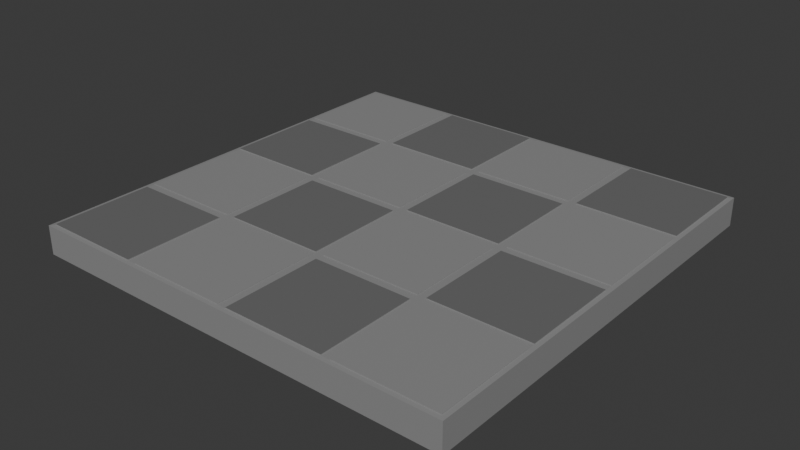# Source: wc-floor.blend  (saved by Blender 4.0.36; exported with 4.5.12 LTS)
import bpy
from mathutils import Matrix  # noqa: F401  (used for matrix-valued properties, if any)

bpy.ops.wm.read_factory_settings(use_empty=True)
scene = bpy.context.scene
scene.name = 'Scene'

# ---- collections
col_collection = bpy.data.collections.new('Collection'); scene.collection.children.link(col_collection)

# ---- materials (node trees are filled in below, after node groups)
mat_base = bpy.data.materials.new('base')
mat_base.use_transparent_shadow = False
mat_accent = bpy.data.materials.new('accent')
mat_accent.use_transparent_shadow = False

# ---- material node trees
mat_base.use_nodes = True; mat_base.node_tree.nodes.clear()
_N = mat_base.node_tree.nodes; _L = mat_base.node_tree.links
n0 = _N.new('ShaderNodeBsdfPrincipled'); n0.name = 'Principled BSDF'; n0.location = (10, 300)
n0.inputs[0].default_value = (0.2766, 0.2766, 0.2766, 1.0)
n0.inputs[3].default_value = 1.45
n1 = _N.new('ShaderNodeOutputMaterial'); n1.name = 'Material Output'; n1.location = (300, 300)
_L.new(n0.outputs[0], n1.inputs[0])
n1.is_active_output = True
mat_accent.use_nodes = True; mat_accent.node_tree.nodes.clear()
_N = mat_accent.node_tree.nodes; _L = mat_accent.node_tree.links
n0 = _N.new('ShaderNodeBsdfPrincipled'); n0.name = 'Principled BSDF'; n0.location = (10, 300)
n0.inputs[0].default_value = (0.1554, 0.1554, 0.1554, 1.0)
n0.inputs[3].default_value = 1.45
n1 = _N.new('ShaderNodeOutputMaterial'); n1.name = 'Material Output'; n1.location = (300, 300)
_L.new(n0.outputs[0], n1.inputs[0])
n1.is_active_output = True

# ---- world
world_world = bpy.data.worlds.new('World'); scene.world = world_world
world_world.use_nodes = True; world_world.node_tree.nodes.clear()
_N = world_world.node_tree.nodes; _L = world_world.node_tree.links
n0 = _N.new('ShaderNodeOutputWorld'); n0.name = 'World Output'; n0.location = (300, 300)
n1 = _N.new('ShaderNodeBackground'); n1.name = 'Background'; n1.location = (10, 300)
n1.inputs[0].default_value = (0.05088, 0.05088, 0.05088, 1.0)
_L.new(n1.outputs[0], n0.inputs[0])
n0.is_active_output = True
world_world.color = (0.05088, 0.05088, 0.05088)
world_world.use_sun_shadow = False
world_world.sun_shadow_jitter_overblur = 0.0

# ---- meshes
me_cube_001 = bpy.data.meshes.new('Cube.001')
me_cube_001.from_pydata([(-1.0, -1.0, -1.0), (1.0, -0.5, 0.9797), (-1.0, 1.0, -1.0), (0.9797, -0.5203, 1.0), (1.0, -1.0, -1.0), (0.9797, -0.4797, 1.0), (1.0, 1.0, -1.0), (0.5, 1.0, 0.9797), (0.5203, 0.9797, 1.0), (0.4797, 0.9797, 1.0), (-1.0, 0.5, 0.9797), (-0.9797, 0.5203, 1.0), (-0.9797, 0.4797, 1.0), (-0.02027, -0.02027, 1.0), (-0.02027, 0.02027, 1.0), (0.02027, 0.02027, 1.0), (0.02027, -0.02027, 1.0), (0.02027, -0.9797, 1.0), (0.0, -1.0, 0.9797), (-0.02027, -0.9797, 1.0), (0.9797, 0.02027, 1.0), (1.0, 0.0, 0.9797), (0.9797, -0.02027, 1.0), (0.02027, 0.9797, 1.0), (-0.02027, 0.9797, 1.0), (0.0, 1.0, 0.9797), (-0.9797, 0.02027, 1.0), (-0.9797, -0.02027, 1.0), (-1.0, 0.0, 0.9797), (-0.9797, -0.9797, 1.0), (-1.0, -1.0, 0.9797), (-0.9797, 0.9797, 1.0), (-1.0, 1.0, 0.9797), (0.9797, -0.9797, 1.0), (1.0, -1.0, 0.9797), (0.9797, 0.9797, 1.0), (1.0, 1.0, 0.9797), (-0.9797, -0.02027, 1.0), (-0.9797, 0.02027, 1.0), (-1.0, 0.0, 0.9797), (-0.02027, 0.9797, 1.0), (0.02027, 0.9797, 1.0), (0.0, 1.0, 0.9797), (1.0, 0.0, 0.9797), (0.9797, 0.02027, 1.0), (0.9797, -0.02027, 1.0), (0.0, -1.0, 0.9797), (0.02027, -0.9797, 1.0), (-0.02027, -0.9797, 1.0), (0.02027, 0.02027, 1.0), (-0.02027, 0.02027, 1.0), (-0.02027, -0.02027, 1.0), (0.02027, -0.02027, 1.0), (-0.9797, 0.5203, 1.0), (-1.0, 0.5, 0.9797), (-0.9797, 0.4797, 1.0), (0.5203, 0.9797, 1.0), (0.5, 1.0, 0.9797), (0.4797, 0.9797, 1.0), (0.9797, -0.5203, 1.0), (1.0, -0.5, 0.9797), (0.9797, -0.4797, 1.0), (-0.5203, -0.9797, 1.0), (-0.5, -1.0, 0.9797), (-0.4797, -0.9797, 1.0), (-0.9797, -0.4797, 1.0), (-1.0, -0.5, 0.9797), (-0.9797, -0.5203, 1.0), (-0.4797, 0.9797, 1.0), (-0.5, 1.0, 0.9797), (-0.5203, 0.9797, 1.0), (0.9797, 0.4797, 1.0), (1.0, 0.5, 0.9797), (0.9797, 0.5203, 1.0), (0.4797, -0.9797, 1.0), (0.5, -1.0, 0.9797), (0.5203, -0.9797, 1.0), (-0.02027, -0.5203, 1.0), (0.02027, -0.5203, 1.0), (0.02027, -0.4797, 1.0), (-0.02027, -0.4797, 1.0), (0.02027, 0.4797, 1.0), (0.02027, 0.5203, 1.0), (-0.02027, 0.5203, 1.0), (-0.02027, 0.4797, 1.0), (0.5203, -0.02027, 1.0), (0.5203, 0.02027, 1.0), (0.4797, 0.02027, 1.0), (0.4797, -0.02027, 1.0), (-0.4797, -0.02027, 1.0), (-0.4797, 0.02027, 1.0), (-0.5203, 0.02027, 1.0), (-0.5203, -0.02027, 1.0), (-0.5203, 0.4797, 1.0), (-0.4797, 0.4797, 1.0), (-0.4797, 0.5203, 1.0), (-0.5203, 0.5203, 1.0), (0.4797, 0.4797, 1.0), (0.5203, 0.4797, 1.0), (0.5203, 0.5203, 1.0), (0.4797, 0.5203, 1.0), (0.4797, -0.5203, 1.0), (0.5203, -0.5203, 1.0), (0.5203, -0.4797, 1.0), (0.4797, -0.4797, 1.0), (-0.5203, -0.5203, 1.0), (-0.4797, -0.5203, 1.0), (-0.4797, -0.4797, 1.0), (-0.5203, -0.4797, 1.0), (-0.4797, -0.9797, 1.0), (-0.5203, -0.9797, 1.0), (-0.5, -1.0, 0.9797), (-0.9797, -0.5203, 1.0), (-0.9797, -0.4797, 1.0), (-1.0, -0.5, 0.9797), (-0.5203, 0.9797, 1.0), (-0.4797, 0.9797, 1.0), (-0.5, 1.0, 0.9797), (0.9797, 0.5203, 1.0), (0.9797, 0.4797, 1.0), (1.0, 0.5, 0.9797), (0.5203, -0.9797, 1.0), (0.4797, -0.9797, 1.0), (0.5, -1.0, 0.9797), (-0.02027, -0.4797, 1.0), (-0.02027, -0.5203, 1.0), (0.02027, -0.5203, 1.0), (0.02027, -0.4797, 1.0), (-0.02027, 0.4797, 1.0), (0.02027, 0.4797, 1.0), (0.02027, 0.5203, 1.0), (-0.02027, 0.5203, 1.0), (0.4797, -0.02027, 1.0), (0.5203, -0.02027, 1.0), (0.5203, 0.02027, 1.0), (0.4797, 0.02027, 1.0), (-0.5203, -0.02027, 1.0), (-0.4797, -0.02027, 1.0), (-0.4797, 0.02027, 1.0), (-0.5203, 0.02027, 1.0), (-0.5203, 0.5203, 1.0), (-0.5203, 0.4797, 1.0), (-0.4797, 0.4797, 1.0), (-0.4797, 0.5203, 1.0), (0.4797, 0.5203, 1.0), (0.4797, 0.4797, 1.0), (0.5203, 0.4797, 1.0), (0.5203, 0.5203, 1.0), (0.4797, -0.4797, 1.0), (0.4797, -0.5203, 1.0), (0.5203, -0.5203, 1.0), (0.5203, -0.4797, 1.0), (-0.5203, -0.4797, 1.0), (-0.5203, -0.5203, 1.0), (-0.4797, -0.5203, 1.0), (-0.4797, -0.4797, 1.0), (-0.9797, 0.9797, 1.0), (-1.0, 1.0, 0.9797), (0.9797, 0.9797, 1.0), (1.0, 1.0, 0.9797), (0.9797, -0.9797, 1.0), (1.0, -1.0, 0.9797), (-0.9797, -0.9797, 1.0), (-1.0, -1.0, 0.9797), (-0.9797, 0.5203, 1.05), (-0.9797, 0.9797, 1.05), (0.5203, 0.9797, 1.05), (0.9797, 0.9797, 1.05), (0.9797, -0.5203, 1.05), (0.9797, -0.9797, 1.05), (-0.5203, -0.9797, 1.05), (-0.9797, -0.9797, 1.05), (-0.9797, -0.4797, 1.05), (-0.9797, -0.02027, 1.05), (-0.4797, 0.9797, 1.05), (-0.02027, 0.9797, 1.05), (0.9797, 0.4797, 1.05), (0.9797, 0.02027, 1.05), (0.4797, -0.9797, 1.05), (0.02027, -0.9797, 1.05), (-0.02027, -0.5203, 1.05), (-0.02027, -0.9797, 1.05), (0.02027, -0.5203, 1.05), (-0.02027, 0.4797, 1.05), (-0.02027, 0.02027, 1.05), (0.02027, 0.02027, 1.05), (0.02027, 0.4797, 1.05), (0.5203, -0.02027, 1.05), (0.9797, -0.02027, 1.05), (0.5203, 0.02027, 1.05), (-0.4797, -0.02027, 1.05), (-0.02027, -0.02027, 1.05), (-0.4797, 0.02027, 1.05), (-0.9797, 0.02027, 1.05), (-0.9797, 0.4797, 1.05), (0.02027, 0.9797, 1.05), (0.4797, 0.9797, 1.05), (0.9797, -0.4797, 1.05), (-0.4797, -0.9797, 1.05), (-0.9797, -0.5203, 1.05), (-0.5203, 0.9797, 1.05), (0.9797, 0.5203, 1.05), (0.5203, -0.9797, 1.05), (-0.02027, -0.4797, 1.05), (0.02027, -0.4797, 1.05), (0.02027, -0.02027, 1.05), (-0.02027, 0.5203, 1.05), (0.02027, 0.5203, 1.05), (0.4797, -0.02027, 1.05), (0.4797, 0.02027, 1.05), (-0.5203, -0.02027, 1.05), (-0.5203, 0.02027, 1.05), (-0.5203, 0.4797, 1.05), (-0.4797, 0.4797, 1.05), (-0.5203, 0.5203, 1.05), (-0.4797, 0.5203, 1.05), (0.4797, 0.4797, 1.05), (0.5203, 0.4797, 1.05), (0.4797, 0.5203, 1.05), (0.5203, 0.5203, 1.05), (0.4797, -0.5203, 1.05), (0.5203, -0.5203, 1.05), (0.4797, -0.4797, 1.05), (0.5203, -0.4797, 1.05), (-0.5203, -0.5203, 1.05), (-0.4797, -0.5203, 1.05), (-0.5203, -0.4797, 1.05), (-0.4797, -0.4797, 1.05)], [], [(80, 51, 191, 203), (104, 88, 208, 222), (102, 76, 202, 221), (44, 71, 176, 177), (2, 6, 4, 0), (0, 30, 66, 39, 54, 32, 2), (76, 33, 169, 202), (27, 26, 28), (74, 101, 220, 178), (82, 100, 218, 207), (40, 68, 174, 175), (2, 32, 69, 42, 57, 36, 6), (73, 35, 167, 201), (97, 81, 186, 216), (99, 73, 201, 219), (6, 36, 72, 43, 60, 34, 4), (37, 65, 172, 173), (70, 31, 165, 200), (71, 98, 217, 176), (56, 99, 219, 166), (67, 29, 171, 199), (73, 99, 147, 118), (65, 37, 27, 113), (31, 70, 115, 156), (98, 71, 119, 146), (30, 63, 111, 163), (66, 30, 163, 114), (99, 56, 8, 147), (29, 67, 112, 162), (58, 100, 144, 9), (62, 29, 162, 110), (63, 46, 18, 111), (86, 98, 146, 134), (34, 60, 1, 161), (48, 64, 109, 19), (97, 87, 135, 145), (60, 43, 21, 1), (96, 53, 11, 140), (59, 33, 160, 3), (45, 61, 5, 22), (55, 93, 141, 12), (36, 57, 7, 159), (57, 42, 25, 7), (83, 95, 143, 131), (108, 65, 113, 152), (41, 58, 9, 23), (94, 84, 128, 142), (67, 105, 153, 112), (56, 35, 158, 8), (54, 39, 28, 10), (95, 68, 116, 143), (80, 107, 155, 124), (32, 54, 10, 157), (38, 55, 12, 26), (70, 96, 140, 115), (106, 77, 125, 154), (50, 90, 138, 14), (90, 94, 142, 138), (107, 89, 137, 155), (53, 31, 156, 11), (89, 51, 13, 137), (93, 91, 139, 141), (92, 108, 152, 136), (44, 86, 134, 20), (91, 38, 26, 139), (64, 106, 154, 109), (85, 45, 22, 133), (37, 92, 136, 27), (105, 62, 110, 153), (49, 81, 129, 15), (87, 49, 15, 135), (104, 79, 127, 148), (84, 50, 14, 128), (52, 88, 132, 16), (78, 101, 149, 126), (47, 78, 126, 17), (82, 41, 23, 130), (61, 103, 151, 5), (77, 48, 19, 125), (40, 83, 131, 24), (102, 59, 3, 150), (46, 75, 123, 18), (4, 34, 75, 46, 63, 30, 0), (24, 23, 25), (21, 20, 22), (18, 17, 19), (15, 14, 13, 16), (11, 10, 12), (8, 7, 9), (3, 1, 5), (110, 111, 109), (113, 114, 112), (116, 117, 115), (119, 120, 118), (122, 123, 121), (125, 126, 127, 124), (129, 130, 131, 128), (133, 134, 135, 132), (137, 138, 139, 136), (141, 142, 143, 140), (145, 146, 147, 144), (149, 150, 151, 148), (153, 154, 155, 152), (11, 156, 157, 10), (8, 158, 159, 7), (3, 160, 161, 1), (110, 162, 163, 111), (113, 27, 28, 114), (116, 24, 25, 117), (119, 20, 21, 120), (122, 17, 18, 123), (125, 19, 17, 126), (128, 14, 15, 129), (133, 22, 20, 134), (137, 13, 14, 138), (26, 12, 10, 28), (23, 9, 7, 25), (22, 5, 1, 21), (19, 109, 111, 18), (162, 112, 114, 163), (156, 115, 117, 157), (158, 118, 120, 159), (160, 121, 123, 161), (13, 124, 127, 16), (24, 131, 130, 23), (16, 132, 135, 15), (27, 136, 139, 26), (141, 139, 138, 142), (115, 140, 143, 116), (142, 128, 131, 143), (12, 141, 140, 11), (145, 135, 134, 146), (9, 144, 147, 8), (146, 119, 118, 147), (129, 145, 144, 130), (149, 122, 121, 150), (132, 148, 151, 133), (150, 3, 5, 151), (126, 149, 148, 127), (153, 110, 109, 154), (136, 152, 155, 137), (154, 125, 124, 155), (112, 153, 152, 113), (69, 32, 157, 117), (39, 66, 114, 28), (81, 97, 145, 129), (35, 73, 118, 158), (68, 40, 24, 116), (100, 82, 130, 144), (72, 36, 159, 120), (42, 69, 117, 25), (101, 74, 122, 149), (33, 76, 121, 160), (71, 44, 20, 119), (76, 102, 150, 121), (75, 34, 161, 123), (43, 72, 120, 21), (88, 104, 148, 132), (51, 80, 124, 13), (74, 47, 17, 122), (103, 85, 133, 151), (79, 52, 16, 127), (200, 165, 164, 214), (168, 221, 202, 169), (167, 166, 219, 201), (224, 199, 171, 170), (180, 225, 198, 181), (175, 174, 215, 206), (191, 190, 227, 203), (196, 195, 207, 218), (188, 187, 223, 197), (210, 173, 172, 226), (176, 217, 189, 177), (220, 182, 179, 178), (216, 186, 185, 209), (183, 213, 192, 184), (208, 205, 204, 222), (212, 194, 193, 211), (47, 74, 178, 179), (85, 103, 223, 187), (52, 79, 204, 205), (59, 102, 221, 168), (83, 40, 175, 206), (48, 77, 180, 181), (103, 61, 197, 223), (41, 82, 207, 195), (78, 47, 179, 182), (101, 78, 182, 220), (88, 52, 205, 208), (50, 84, 183, 184), (79, 104, 222, 204), (49, 87, 209, 185), (81, 49, 185, 186), (62, 105, 224, 170), (92, 37, 173, 210), (45, 85, 187, 188), (106, 64, 198, 225), (38, 91, 211, 193), (86, 44, 177, 189), (108, 92, 210, 226), (91, 93, 212, 211), (51, 89, 190, 191), (31, 53, 164, 165), (89, 107, 227, 190), (94, 90, 192, 213), (90, 50, 184, 192), (77, 106, 225, 180), (96, 70, 200, 214), (55, 38, 193, 194), (107, 80, 203, 227), (68, 95, 215, 174), (35, 56, 166, 167), (105, 67, 199, 224), (84, 94, 213, 183), (58, 41, 195, 196), (65, 108, 226, 172), (95, 83, 206, 215), (93, 55, 194, 212), (61, 45, 188, 197), (33, 59, 168, 169), (53, 96, 214, 164), (87, 97, 216, 209), (64, 48, 181, 198), (98, 86, 189, 217), (29, 62, 170, 171), (100, 58, 196, 218)])
me_cube_001.polygons.foreach_set('material_index', [0, 0, 0, 0, 0, 0, 0, 0, 0, 0, 0, 0, 0, 0, 0, 0, 0, 0, 0, 0, 0, 0, 0, 0, 0, 0, 0, 0, 0, 0, 0, 0, 0, 0, 0, 0, 0, 0, 0, 0, 0, 0, 0, 0, 0, 0, 0, 0, 0, 0, 0, 0, 0, 0, 0, 0, 0, 0, 0, 0, 0, 0, 0, 0, 0, 0, 0, 0, 0, 0, 0, 0, 0, 0, 0, 0, 0, 0, 0, 0, 0, 0, 0, 0, 0, 0, 0, 0, 0, 0, 0, 0, 0, 0, 0, 0, 0, 0, 0, 0, 0, 0, 0, 0, 0, 0, 0, 0, 0, 0, 0, 0, 0, 0, 0, 0, 0, 0, 0, 0, 0, 0, 0, 0, 0, 0, 0, 0, 0, 0, 0, 0, 0, 0, 0, 0, 0, 0, 0, 0, 0, 0, 0, 0, 0, 0, 0, 0, 0, 0, 0, 0, 0, 0, 0, 0, 0, 0, 0, 0, 0, 0, 0, 0, 1, 1, 0, 1, 1, 0, 1, 0, 0, 1, 1, 0, 0, 1, 0, 0, 0, 0, 0, 0, 0, 0, 0, 0, 0, 0, 0, 0, 0, 0, 0, 0, 0, 0, 0, 0, 0, 0, 0, 0, 0, 0, 0, 0, 0, 0, 0, 0, 0, 0, 0, 0, 0, 0, 0, 0, 0, 0, 0, 0, 0, 0])
_uv = me_cube_001.uv_layers.new(name='UVMap')
_uv.uv.foreach_set('vector', [0.7525, 0.685, 0.7525, 0.6275, 0.7525, 0.6275, 0.7525, 0.685, 0.69, 0.685, 0.69, 0.6275, 0.69, 0.6275, 0.69, 0.685, 0.685, 0.69, 0.685, 0.7475, 0.685, 0.7475, 0.685, 0.69, 0.6275, 0.6225, 0.6275, 0.565, 0.6275, 0.565, 0.6275, 0.6225, 0.125, 0.5, 0.375, 0.5, 0.375, 0.75, 0.125, 0.75, 0.375, 0.0, 0.6225, 0.0, 0.6225, 0.0625, 0.6225, 0.125, 0.6225, 0.1875, 0.6225, 0.25, 0.375, 0.25, 0.685, 0.7475, 0.6275, 0.7475, 0.6275, 0.7475, 0.685, 0.7475, 0.8725, 0.6275, 0.8725, 0.625, 0.875, 0.625, 0.69, 0.7475, 0.69, 0.69, 0.69, 0.69, 0.69, 0.7475, 0.7475, 0.56, 0.69, 0.56, 0.69, 0.56, 0.7475, 0.56, 0.7525, 0.5025, 0.81, 0.5025, 0.81, 0.5025, 0.7525, 0.5025, 0.375, 0.25, 0.6225, 0.25, 0.6225, 0.3125, 0.6225, 0.375, 0.6225, 0.4375, 0.6225, 0.5, 0.375, 0.5, 0.6275, 0.56, 0.6275, 0.5025, 0.6275, 0.5025, 0.6275, 0.56, 0.69, 0.565, 0.7475, 0.565, 0.7475, 0.565, 0.69, 0.565, 0.685, 0.56, 0.6275, 0.56, 0.6275, 0.56, 0.685, 0.56, 0.375, 0.5, 0.6225, 0.5, 0.6225, 0.5625, 0.6225, 0.625, 0.6225, 0.6875, 0.6225, 0.75, 0.375, 0.75, 0.8725, 0.6275, 0.8725, 0.685, 0.8725, 0.685, 0.8725, 0.6275, 0.815, 0.5025, 0.8725, 0.5025, 0.8725, 0.5025, 0.815, 0.5025, 0.6275, 0.565, 0.685, 0.565, 0.685, 0.565, 0.6275, 0.565, 0.685, 0.5025, 0.685, 0.56, 0.685, 0.56, 0.685, 0.5025, 0.8725, 0.69, 0.8725, 0.7475, 0.8725, 0.7475, 0.8725, 0.69, 0.6275, 0.56, 0.685, 0.56, 0.685, 0.56, 0.6275, 0.56, 0.8725, 0.685, 0.8725, 0.6275, 0.8725, 0.6275, 0.8725, 0.685, 0.8725, 0.5025, 0.815, 0.5025, 0.815, 0.5025, 0.8725, 0.5025, 0.685, 0.565, 0.6275, 0.565, 0.6275, 0.565, 0.685, 0.565, 0.6225, 1.0, 0.6225, 0.9375, 0.6225, 0.9375, 0.6225, 1.0, 0.6225, 0.0625, 0.6225, 0.0, 0.6225, 0.0, 0.6225, 0.0625, 0.685, 0.56, 0.685, 0.5025, 0.685, 0.5025, 0.685, 0.56, 0.8725, 0.7475, 0.8725, 0.69, 0.8725, 0.69, 0.8725, 0.7475, 0.69, 0.5025, 0.69, 0.56, 0.69, 0.56, 0.69, 0.5025, 0.815, 0.7475, 0.8725, 0.7475, 0.8725, 0.7475, 0.815, 0.7475, 0.6225, 0.9375, 0.6225, 0.875, 0.6225, 0.875, 0.6225, 0.9375, 0.685, 0.6225, 0.685, 0.565, 0.685, 0.565, 0.685, 0.6225, 0.6225, 0.75, 0.6225, 0.6875, 0.6225, 0.6875, 0.6225, 0.75, 0.7525, 0.7475, 0.81, 0.7475, 0.81, 0.7475, 0.7525, 0.7475, 0.69, 0.565, 0.69, 0.6225, 0.69, 0.6225, 0.69, 0.565, 0.6225, 0.6875, 0.6225, 0.625, 0.6225, 0.625, 0.6225, 0.6875, 0.815, 0.56, 0.8725, 0.56, 0.8725, 0.56, 0.815, 0.56, 0.6275, 0.69, 0.6275, 0.7475, 0.6275, 0.7475, 0.6275, 0.69, 0.6275, 0.6275, 0.6275, 0.685, 0.6275, 0.685, 0.6275, 0.6275, 0.8725, 0.565, 0.815, 0.565, 0.815, 0.565, 0.8725, 0.565, 0.6225, 0.5, 0.6225, 0.4375, 0.6225, 0.4375, 0.6225, 0.5, 0.6225, 0.4375, 0.6225, 0.375, 0.6225, 0.375, 0.6225, 0.4375, 0.7525, 0.56, 0.81, 0.56, 0.81, 0.56, 0.7525, 0.56, 0.815, 0.685, 0.8725, 0.685, 0.8725, 0.685, 0.815, 0.685, 0.7475, 0.5025, 0.69, 0.5025, 0.69, 0.5025, 0.7475, 0.5025, 0.81, 0.565, 0.7525, 0.565, 0.7525, 0.565, 0.81, 0.565, 0.8725, 0.69, 0.815, 0.69, 0.815, 0.69, 0.8725, 0.69, 0.685, 0.5025, 0.6275, 0.5025, 0.6275, 0.5025, 0.685, 0.5025, 0.6225, 0.1875, 0.6225, 0.125, 0.6225, 0.125, 0.6225, 0.1875, 0.81, 0.56, 0.81, 0.5025, 0.81, 0.5025, 0.81, 0.56, 0.7525, 0.685, 0.81, 0.685, 0.81, 0.685, 0.7525, 0.685, 0.6225, 0.25, 0.6225, 0.1875, 0.6225, 0.1875, 0.6225, 0.25, 0.8725, 0.6225, 0.8725, 0.565, 0.8725, 0.565, 0.8725, 0.6225, 0.815, 0.5025, 0.815, 0.56, 0.815, 0.56, 0.815, 0.5025, 0.81, 0.69, 0.7525, 0.69, 0.7525, 0.69, 0.81, 0.69, 0.7525, 0.6225, 0.81, 0.6225, 0.81, 0.6225, 0.7525, 0.6225, 0.81, 0.6225, 0.81, 0.565, 0.81, 0.565, 0.81, 0.6225, 0.81, 0.685, 0.81, 0.6275, 0.81, 0.6275, 0.81, 0.685, 0.8725, 0.56, 0.8725, 0.5025, 0.8725, 0.5025, 0.8725, 0.56, 0.81, 0.6275, 0.7525, 0.6275, 0.7525, 0.6275, 0.81, 0.6275, 0.815, 0.565, 0.815, 0.6225, 0.815, 0.6225, 0.815, 0.565, 0.815, 0.6275, 0.815, 0.685, 0.815, 0.685, 0.815, 0.6275, 0.6275, 0.6225, 0.685, 0.6225, 0.685, 0.6225, 0.6275, 0.6225, 0.815, 0.6225, 0.8725, 0.6225, 0.8725, 0.6225, 0.815, 0.6225, 0.81, 0.7475, 0.81, 0.69, 0.81, 0.69, 0.81, 0.7475, 0.685, 0.6275, 0.6275, 0.6275, 0.6275, 0.6275, 0.685, 0.6275, 0.8725, 0.6275, 0.815, 0.6275, 0.815, 0.6275, 0.8725, 0.6275, 0.815, 0.69, 0.815, 0.7475, 0.815, 0.7475, 0.815, 0.69, 0.7475, 0.6225, 0.7475, 0.565, 0.7475, 0.565, 0.7475, 0.6225, 0.69, 0.6225, 0.7475, 0.6225, 0.7475, 0.6225, 0.69, 0.6225, 0.69, 0.685, 0.7475, 0.685, 0.7475, 0.685, 0.69, 0.685, 0.7525, 0.565, 0.7525, 0.6225, 0.7525, 0.6225, 0.7525, 0.565, 0.7475, 0.6275, 0.69, 0.6275, 0.69, 0.6275, 0.7475, 0.6275, 0.7475, 0.69, 0.69, 0.69, 0.69, 0.69, 0.7475, 0.69, 0.7475, 0.7475, 0.7475, 0.69, 0.7475, 0.69, 0.7475, 0.7475, 0.7475, 0.56, 0.7475, 0.5025, 0.7475, 0.5025, 0.7475, 0.56, 0.6275, 0.685, 0.685, 0.685, 0.685, 0.685, 0.6275, 0.685, 0.7525, 0.69, 0.7525, 0.7475, 0.7525, 0.7475, 0.7525, 0.69, 0.7525, 0.5025, 0.7525, 0.56, 0.7525, 0.56, 0.7525, 0.5025, 0.685, 0.69, 0.6275, 0.69, 0.6275, 0.69, 0.685, 0.69, 0.6225, 0.875, 0.6225, 0.8125, 0.6225, 0.8125, 0.6225, 0.875, 0.375, 0.75, 0.6225, 0.75, 0.6225, 0.8125, 0.6225, 0.875, 0.6225, 0.9375, 0.6225, 1.0, 0.375, 1.0, 0.7525, 0.5025, 0.75, 0.5025, 0.75, 0.5, 0.6225, 0.625, 0.6275, 0.6225, 0.6275, 0.6275, 0.75, 0.75, 0.75, 0.7475, 0.7525, 0.7475, 0.7475, 0.6225, 0.7525, 0.6225, 0.7525, 0.6275, 0.7475, 0.6275, 0.8725, 0.5625, 0.875, 0.5625, 0.8725, 0.565, 0.6875, 0.5025, 0.6875, 0.5, 0.69, 0.5025, 0.6275, 0.69, 0.6225, 0.6875, 0.6275, 0.685, 0.815, 0.7475, 0.8125, 0.75, 0.8125, 0.7475, 0.8725, 0.6875, 0.875, 0.6875, 0.8725, 0.69, 0.8125, 0.5025, 0.8125, 0.5, 0.815, 0.5025, 0.6275, 0.565, 0.6225, 0.5625, 0.6275, 0.56, 0.69, 0.7475, 0.6875, 0.75, 0.6875, 0.7475, 0.7525, 0.69, 0.7475, 0.69, 0.7475, 0.685, 0.7525, 0.685, 0.7475, 0.565, 0.7475, 0.56, 0.7525, 0.56, 0.7525, 0.565, 0.685, 0.6275, 0.685, 0.6225, 0.69, 0.6225, 0.69, 0.6275, 0.81, 0.6275, 0.81, 0.6225, 0.815, 0.6225, 0.815, 0.6275, 0.815, 0.565, 0.81, 0.565, 0.81, 0.56, 0.815, 0.56, 0.69, 0.565, 0.685, 0.565, 0.685, 0.56, 0.69, 0.56, 0.69, 0.69, 0.685, 0.69, 0.685, 0.685, 0.69, 0.685, 0.815, 0.69, 0.81, 0.69, 0.81, 0.685, 0.815, 0.685, 0.8725, 0.56, 0.8725, 0.5025, 0.875, 0.5, 0.875, 0.5625, 0.685, 0.5025, 0.6275, 0.5025, 0.625, 0.5, 0.6875, 0.5, 0.6275, 0.69, 0.6275, 0.7475, 0.6225, 0.75, 0.6225, 0.6875, 0.815, 0.7475, 0.8725, 0.7475, 0.875, 0.75, 0.8125, 0.75, 0.8725, 0.685, 0.8725, 0.6275, 0.875, 0.625, 0.875, 0.6875, 0.81, 0.5025, 0.7525, 0.5025, 0.75, 0.5, 0.8125, 0.5, 0.6275, 0.565, 0.6275, 0.6225, 0.6225, 0.625, 0.6225, 0.5625, 0.69, 0.7475, 0.7475, 0.7475, 0.75, 0.75, 0.6875, 0.75, 0.7525, 0.69, 0.7525, 0.7475, 0.7475, 0.7475, 0.7475, 0.69, 0.7525, 0.565, 0.7525, 0.6225, 0.7475, 0.6225, 0.7475, 0.565, 0.685, 0.6275, 0.6275, 0.6275, 0.6275, 0.6225, 0.685, 0.6225, 0.81, 0.6275, 0.7525, 0.6275, 0.7525, 0.6225, 0.81, 0.6225, 0.8725, 0.6225, 0.8725, 0.565, 0.875, 0.5625, 0.875, 0.625, 0.7475, 0.5025, 0.69, 0.5025, 0.6875, 0.5, 0.75, 0.5, 0.6275, 0.6275, 0.6275, 0.685, 0.6225, 0.6875, 0.6225, 0.625, 0.7525, 0.7475, 0.81, 0.7475, 0.8125, 0.75, 0.75, 0.75, 0.8725, 0.7475, 0.8725, 0.69, 0.875, 0.6875, 0.875, 0.75, 0.8725, 0.5025, 0.815, 0.5025, 0.8125, 0.5, 0.875, 0.5, 0.6275, 0.5025, 0.6275, 0.56, 0.6225, 0.5625, 0.6225, 0.5, 0.6275, 0.7475, 0.685, 0.7475, 0.6875, 0.75, 0.625, 0.75, 0.7525, 0.6275, 0.7525, 0.685, 0.7475, 0.685, 0.7475, 0.6275, 0.7525, 0.5025, 0.7525, 0.56, 0.7475, 0.56, 0.7475, 0.5025, 0.7475, 0.6275, 0.69, 0.6275, 0.69, 0.6225, 0.7475, 0.6225, 0.8725, 0.6275, 0.815, 0.6275, 0.815, 0.6225, 0.8725, 0.6225, 0.815, 0.565, 0.815, 0.6225, 0.81, 0.6225, 0.81, 0.565, 0.815, 0.5025, 0.815, 0.56, 0.81, 0.56, 0.81, 0.5025, 0.81, 0.565, 0.7525, 0.565, 0.7525, 0.56, 0.81, 0.56, 0.8725, 0.565, 0.815, 0.565, 0.815, 0.56, 0.8725, 0.56, 0.69, 0.565, 0.69, 0.6225, 0.685, 0.6225, 0.685, 0.565, 0.69, 0.5025, 0.69, 0.56, 0.685, 0.56, 0.685, 0.5025, 0.685, 0.565, 0.6275, 0.565, 0.6275, 0.56, 0.685, 0.56, 0.7475, 0.565, 0.69, 0.565, 0.69, 0.56, 0.7475, 0.56, 0.69, 0.69, 0.69, 0.7475, 0.685, 0.7475, 0.685, 0.69, 0.69, 0.6275, 0.69, 0.685, 0.685, 0.685, 0.685, 0.6275, 0.685, 0.69, 0.6275, 0.69, 0.6275, 0.685, 0.685, 0.685, 0.7475, 0.69, 0.69, 0.69, 0.69, 0.685, 0.7475, 0.685, 0.815, 0.69, 0.815, 0.7475, 0.81, 0.7475, 0.81, 0.69, 0.815, 0.6275, 0.815, 0.685, 0.81, 0.685, 0.81, 0.6275, 0.81, 0.69, 0.7525, 0.69, 0.7525, 0.685, 0.81, 0.685, 0.8725, 0.69, 0.815, 0.69, 0.815, 0.685, 0.8725, 0.685, 0.6225, 0.3125, 0.6225, 0.25, 0.6225, 0.25, 0.6225, 0.3125, 0.6225, 0.125, 0.6225, 0.0625, 0.6225, 0.0625, 0.6225, 0.125, 0.7475, 0.565, 0.69, 0.565, 0.69, 0.565, 0.7475, 0.565, 0.6275, 0.5025, 0.6275, 0.56, 0.6275, 0.56, 0.6275, 0.5025, 0.81, 0.5025, 0.7525, 0.5025, 0.7525, 0.5025, 0.81, 0.5025, 0.69, 0.56, 0.7475, 0.56, 0.7475, 0.56, 0.69, 0.56, 0.6225, 0.5625, 0.6225, 0.5, 0.6225, 0.5, 0.6225, 0.5625, 0.6225, 0.375, 0.6225, 0.3125, 0.6225, 0.3125, 0.6225, 0.375, 0.69, 0.69, 0.69, 0.7475, 0.69, 0.7475, 0.69, 0.69, 0.6275, 0.7475, 0.685, 0.7475, 0.685, 0.7475, 0.6275, 0.7475, 0.6275, 0.565, 0.6275, 0.6225, 0.6275, 0.6225, 0.6275, 0.565, 0.685, 0.7475, 0.685, 0.69, 0.685, 0.69, 0.685, 0.7475, 0.6225, 0.8125, 0.6225, 0.75, 0.6225, 0.75, 0.6225, 0.8125, 0.6225, 0.625, 0.6225, 0.5625, 0.6225, 0.5625, 0.6225, 0.625, 0.69, 0.6275, 0.69, 0.685, 0.69, 0.685, 0.69, 0.6275, 0.7525, 0.6275, 0.7525, 0.685, 0.7525, 0.685, 0.7525, 0.6275, 0.69, 0.7475, 0.7475, 0.7475, 0.7475, 0.7475, 0.69, 0.7475, 0.685, 0.685, 0.685, 0.6275, 0.685, 0.6275, 0.685, 0.685, 0.7475, 0.685, 0.7475, 0.6275, 0.7475, 0.6275, 0.7475, 0.685, 0.815, 0.5025, 0.8725, 0.5025, 0.8725, 0.56, 0.815, 0.56, 0.6275, 0.69, 0.685, 0.69, 0.685, 0.7475, 0.6275, 0.7475, 0.6275, 0.5025, 0.685, 0.5025, 0.685, 0.56, 0.6275, 0.56, 0.815, 0.69, 0.8725, 0.69, 0.8725, 0.7475, 0.815, 0.7475, 0.7525, 0.69, 0.81, 0.69, 0.81, 0.7475, 0.7525, 0.7475, 0.7525, 0.5025, 0.81, 0.5025, 0.81, 0.56, 0.7525, 0.56, 0.7525, 0.6275, 0.81, 0.6275, 0.81, 0.685, 0.7525, 0.685, 0.69, 0.5025, 0.7475, 0.5025, 0.7475, 0.56, 0.69, 0.56, 0.6275, 0.6275, 0.685, 0.6275, 0.685, 0.685, 0.6275, 0.685, 0.815, 0.6275, 0.8725, 0.6275, 0.8725, 0.685, 0.815, 0.685, 0.6275, 0.565, 0.685, 0.565, 0.685, 0.6225, 0.6275, 0.6225, 0.69, 0.69, 0.7475, 0.69, 0.7475, 0.7475, 0.69, 0.7475, 0.69, 0.565, 0.7475, 0.565, 0.7475, 0.6225, 0.69, 0.6225, 0.7525, 0.565, 0.81, 0.565, 0.81, 0.6225, 0.7525, 0.6225, 0.69, 0.6275, 0.7475, 0.6275, 0.7475, 0.685, 0.69, 0.685, 0.815, 0.565, 0.8725, 0.565, 0.8725, 0.6225, 0.815, 0.6225, 0.7475, 0.7475, 0.69, 0.7475, 0.69, 0.7475, 0.7475, 0.7475, 0.685, 0.6275, 0.685, 0.685, 0.685, 0.685, 0.685, 0.6275, 0.7475, 0.6275, 0.7475, 0.685, 0.7475, 0.685, 0.7475, 0.6275, 0.6275, 0.69, 0.685, 0.69, 0.685, 0.69, 0.6275, 0.69, 0.7525, 0.56, 0.7525, 0.5025, 0.7525, 0.5025, 0.7525, 0.56, 0.7525, 0.7475, 0.7525, 0.69, 0.7525, 0.69, 0.7525, 0.7475, 0.685, 0.685, 0.6275, 0.685, 0.6275, 0.685, 0.685, 0.685, 0.7475, 0.5025, 0.7475, 0.56, 0.7475, 0.56, 0.7475, 0.5025, 0.7475, 0.69, 0.7475, 0.7475, 0.7475, 0.7475, 0.7475, 0.69, 0.69, 0.69, 0.7475, 0.69, 0.7475, 0.69, 0.69, 0.69, 0.69, 0.6275, 0.7475, 0.6275, 0.7475, 0.6275, 0.69, 0.6275, 0.7525, 0.6225, 0.7525, 0.565, 0.7525, 0.565, 0.7525, 0.6225, 0.7475, 0.685, 0.69, 0.685, 0.69, 0.685, 0.7475, 0.685, 0.7475, 0.6225, 0.69, 0.6225, 0.69, 0.6225, 0.7475, 0.6225, 0.7475, 0.565, 0.7475, 0.6225, 0.7475, 0.6225, 0.7475, 0.565, 0.815, 0.7475, 0.815, 0.69, 0.815, 0.69, 0.815, 0.7475, 0.815, 0.6275, 0.8725, 0.6275, 0.8725, 0.6275, 0.815, 0.6275, 0.6275, 0.6275, 0.685, 0.6275, 0.685, 0.6275, 0.6275, 0.6275, 0.81, 0.69, 0.81, 0.7475, 0.81, 0.7475, 0.81, 0.69, 0.8725, 0.6225, 0.815, 0.6225, 0.815, 0.6225, 0.8725, 0.6225, 0.685, 0.6225, 0.6275, 0.6225, 0.6275, 0.6225, 0.685, 0.6225, 0.815, 0.685, 0.815, 0.6275, 0.815, 0.6275, 0.815, 0.685, 0.815, 0.6225, 0.815, 0.565, 0.815, 0.565, 0.815, 0.6225, 0.7525, 0.6275, 0.81, 0.6275, 0.81, 0.6275, 0.7525, 0.6275, 0.8725, 0.5025, 0.8725, 0.56, 0.8725, 0.56, 0.8725, 0.5025, 0.81, 0.6275, 0.81, 0.685, 0.81, 0.685, 0.81, 0.6275, 0.81, 0.565, 0.81, 0.6225, 0.81, 0.6225, 0.81, 0.565, 0.81, 0.6225, 0.7525, 0.6225, 0.7525, 0.6225, 0.81, 0.6225, 0.7525, 0.69, 0.81, 0.69, 0.81, 0.69, 0.7525, 0.69, 0.815, 0.56, 0.815, 0.5025, 0.815, 0.5025, 0.815, 0.56, 0.8725, 0.565, 0.8725, 0.6225, 0.8725, 0.6225, 0.8725, 0.565, 0.81, 0.685, 0.7525, 0.685, 0.7525, 0.685, 0.81, 0.685, 0.81, 0.5025, 0.81, 0.56, 0.81, 0.56, 0.81, 0.5025, 0.6275, 0.5025, 0.685, 0.5025, 0.685, 0.5025, 0.6275, 0.5025, 0.815, 0.69, 0.8725, 0.69, 0.8725, 0.69, 0.815, 0.69, 0.7525, 0.565, 0.81, 0.565, 0.81, 0.565, 0.7525, 0.565, 0.69, 0.5025, 0.7475, 0.5025, 0.7475, 0.5025, 0.69, 0.5025, 0.8725, 0.685, 0.815, 0.685, 0.815, 0.685, 0.8725, 0.685, 0.81, 0.56, 0.7525, 0.56, 0.7525, 0.56, 0.81, 0.56, 0.815, 0.565, 0.8725, 0.565, 0.8725, 0.565, 0.815, 0.565, 0.6275, 0.685, 0.6275, 0.6275, 0.6275, 0.6275, 0.6275, 0.685, 0.6275, 0.7475, 0.6275, 0.69, 0.6275, 0.69, 0.6275, 0.7475, 0.8725, 0.56, 0.815, 0.56, 0.815, 0.56, 0.8725, 0.56, 0.69, 0.6225, 0.69, 0.565, 0.69, 0.565, 0.69, 0.6225, 0.81, 0.7475, 0.7525, 0.7475, 0.7525, 0.7475, 0.81, 0.7475, 0.685, 0.565, 0.685, 0.6225, 0.685, 0.6225, 0.685, 0.565, 0.8725, 0.7475, 0.815, 0.7475, 0.815, 0.7475, 0.8725, 0.7475, 0.69, 0.56, 0.69, 0.5025, 0.69, 0.5025, 0.69, 0.56])
me_cube_001.materials.append(mat_base)
me_cube_001.materials.append(mat_accent)
me_cube_001.update()

# ---- objects
ob_cube = bpy.data.objects.new('Cube', me_cube_001)

# ---- transforms, parenting, visibility, modifiers, constraints
ob_cube.location = (0.0, 0.0, 0.0)
ob_cube.scale = (3.0, 3.0, 0.2)

# ---- collection membership
col_collection.objects.link(ob_cube)

# ---- scene / render settings (as saved in the file)
scene.frame_start = 1; scene.frame_end = 250; scene.frame_set(1)
scene.render.engine = 'BLENDER_EEVEE_NEXT'
scene.cycles.sampling_pattern = 'TABULATED_SOBOL'
bpy.context.view_layer.update()

# ---- added for rendering (the .blend has no active camera and no usable light): camera, sun
cam_auto = bpy.data.cameras.new('AutoCamera')
cam_auto.lens = 50.0
cam_auto.sensor_width = 36.0
cam_auto.clip_end = 1000.0
ob_auto_camera = bpy.data.objects.new('AutoCamera', cam_auto)
scene.collection.objects.link(ob_auto_camera)
ob_auto_camera.location = (7.85995, -9.43194, 6.29296)
ob_auto_camera.rotation_euler = (1.09748, -7.21219e-08, 0.694738)
scene.camera = ob_auto_camera
light_auto_sun = bpy.data.lights.new('AutoSun', 'SUN')
light_auto_sun.energy = 3.0
light_auto_sun.angle = 0.0523599
ob_auto_sun = bpy.data.objects.new('AutoSun', light_auto_sun)
scene.collection.objects.link(ob_auto_sun)
ob_auto_sun.rotation_euler = (0.872665, 0.174533, 0.523599)
bpy.context.view_layer.update()

